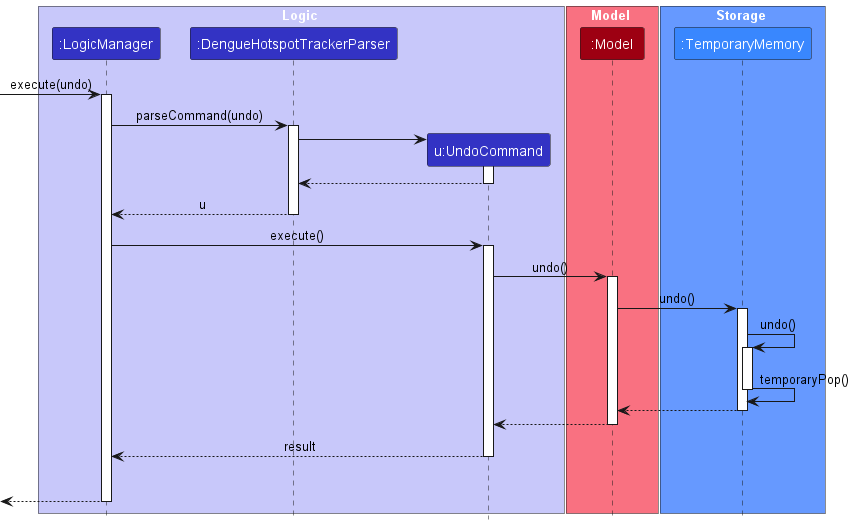

The diagram above was rendered by PlantUML. Its source (embedded in the PNG):
@startuml
!include style.puml

box Logic LOGIC_COLOR_T1
participant ":LogicManager" as LogicManager LOGIC_COLOR
participant ":DengueHotspotTrackerParser" as DengueHotspotTrackerParser LOGIC_COLOR
participant "u:UndoCommand" as UndoCommand LOGIC_COLOR
end box

box Model MODEL_COLOR_T1
participant ":Model" as Model MODEL_COLOR
end box
box Storage #6699FF
participant ":TemporaryMemory" as TemporaryMemory #3987FE
end box
[-> LogicManager : execute(undo)
activate LogicManager

LogicManager -> DengueHotspotTrackerParser : parseCommand(undo)
activate DengueHotspotTrackerParser

create UndoCommand
DengueHotspotTrackerParser -> UndoCommand
activate UndoCommand

UndoCommand --> DengueHotspotTrackerParser
deactivate UndoCommand

DengueHotspotTrackerParser --> LogicManager : u
deactivate DengueHotspotTrackerParser

LogicManager -> UndoCommand : execute()
activate UndoCommand

UndoCommand -> Model : undo()
activate Model

Model -> TemporaryMemory : undo()
activate TemporaryMemory

TemporaryMemory -> TemporaryMemory :undo()
activate TemporaryMemory

TemporaryMemory -> TemporaryMemory :temporaryPop()
deactivate TemporaryMemory
TemporaryMemory --> Model :
deactivate TemporaryMemory

Model --> UndoCommand
deactivate Model

UndoCommand --> LogicManager : result
deactivate UndoCommand
UndoCommand -[hidden]-> LogicManager : result


[<--LogicManager
deactivate LogicManager
@enduml